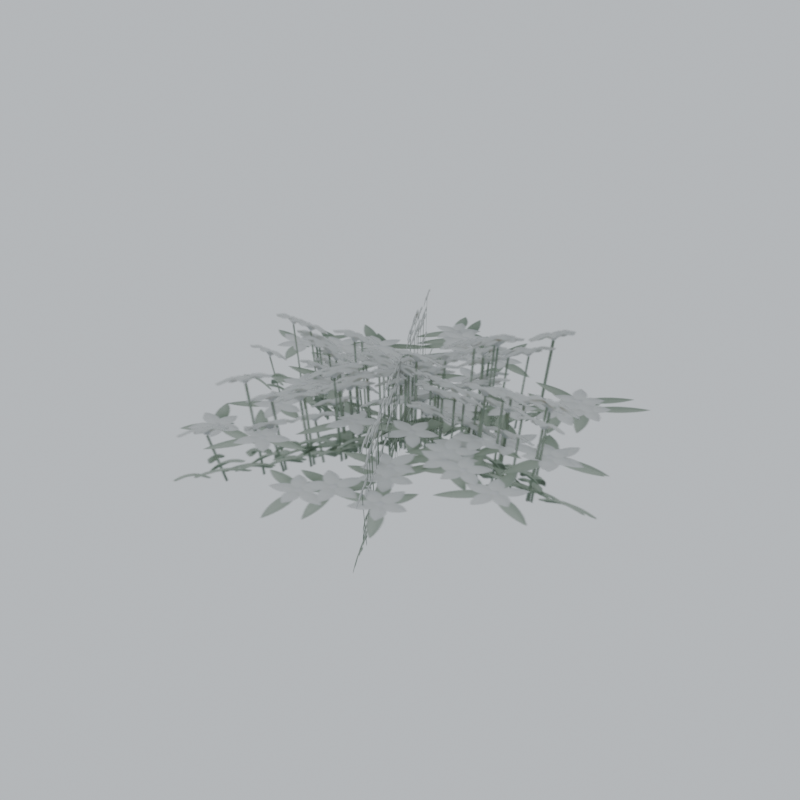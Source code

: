 # Source: f3_v3_whiteflower_atlas_authoring.blend  (saved by Blender 5.3.31; exported with 4.5.12 LTS)
import bpy
from mathutils import Matrix  # noqa: F401  (used for matrix-valued properties, if any)

bpy.ops.wm.read_factory_settings(use_empty=True)
scene = bpy.context.scene
scene.name = 'Scene'

# ---- images (referenced by path relative to the original .blend; pixels are not part of the script)
import os
ASSET_DIR = os.environ.get("B2B_ASSET_DIR", "")  # directory of the original .blend (textures are referenced by path, not embedded)
HERE = os.path.dirname(os.path.abspath(__file__))  # packed textures are extracted next to this script under _unpacked/

def load_image(name, relpath, width, height, colorspace="sRGB"):
    """Load a texture the original file referenced (path relative to the .blend, or extracted next to this script)."""
    p = next((c for c in (os.path.join(HERE, relpath), os.path.join(ASSET_DIR, relpath)) if relpath and os.path.exists(c)), "")
    if p:
        img = bpy.data.images.load(p, check_existing=True)
        img.name = name
    else:  # same state as the original file: an image datablock whose file is absent (Cycles renders it pink)
        img = bpy.data.images.new(name, width, height)
        img.source = "FILE"
        img.filepath = "//" + (relpath or name)
    img.colorspace_settings.name = colorspace
    return img
img_whiteflower_four_view_rgba_atlas = load_image('whiteflower four view RGBA atlas', '_unpacked/whiteflower-four-view-atlas.e48b7a99.png', 2048, 512, 'sRGB')

# ---- materials (node trees are filled in below, after node groups)
mat_v3_whiteflower_atlas_mask = bpy.data.materials.new('v3 whiteflower atlas MASK')

# ---- material node trees
mat_v3_whiteflower_atlas_mask.use_nodes = True; mat_v3_whiteflower_atlas_mask.node_tree.nodes.clear()
_N = mat_v3_whiteflower_atlas_mask.node_tree.nodes; _L = mat_v3_whiteflower_atlas_mask.node_tree.links
n0 = _N.new('ShaderNodeBsdfPrincipled'); n0.name = 'Principled BSDF'; n0.location = (-200, 100)
n0.inputs[2].default_value = 0.9
n0.inputs[10].default_value = 0.005
n1 = _N.new('ShaderNodeOutputMaterial'); n1.name = 'Material Output'; n1.location = (200, 100)
n2 = _N.new('ShaderNodeTexImage'); n2.name = 'Image Texture'; n2.location = (0, 0)
n2.image = img_whiteflower_four_view_rgba_atlas
_L.new(n0.outputs[0], n1.inputs[0])
_L.new(n2.outputs[0], n0.inputs[0])
_L.new(n2.outputs[1], n0.inputs[4])
n1.is_active_output = True

# ---- world
world_flower_bake_diffuse_sky = bpy.data.worlds.new('flower bake diffuse sky'); scene.world = world_flower_bake_diffuse_sky
world_flower_bake_diffuse_sky.use_nodes = True; world_flower_bake_diffuse_sky.node_tree.nodes.clear()
_N = world_flower_bake_diffuse_sky.node_tree.nodes; _L = world_flower_bake_diffuse_sky.node_tree.links
n0 = _N.new('ShaderNodeBackground'); n0.name = 'Background'; n0.location = (-200, 100)
n0.inputs[0].default_value = (0.8, 0.85, 0.9, 1.0)
n0.inputs[1].default_value = 0.8
n1 = _N.new('ShaderNodeOutputWorld'); n1.name = 'World Output'; n1.location = (200, 100)
_L.new(n0.outputs[0], n1.inputs[0])
n1.is_active_output = True

# ---- meshes
me_photographic_flower_card = bpy.data.meshes.new('photographic flower card')
me_photographic_flower_card.from_pydata([(-0.7, 0.0, 0.0), (0.7, 0.0, 0.0), (0.7, 0.0, 0.3838), (-0.7, 0.0, 0.3838)], [], [(0, 1, 2, 3)])
_uv = me_photographic_flower_card.uv_layers.new(name='UVMap')
_uv.uv.foreach_set('vector', [0.0, 0.0, 0.25, 0.0, 0.25, 1.0, 0.0, 1.0])
me_photographic_flower_card.materials.append(mat_v3_whiteflower_atlas_mask)
me_photographic_flower_card.update()
me_photographic_flower_card_001 = bpy.data.meshes.new('photographic flower card.001')
me_photographic_flower_card_001.from_pydata([(-0.35, -0.6062, 0.0), (0.35, 0.6062, 0.0), (0.35, 0.6062, 0.3758), (-0.35, -0.6062, 0.3758)], [], [(0, 1, 2, 3)])
_uv = me_photographic_flower_card_001.uv_layers.new(name='UVMap')
_uv.uv.foreach_set('vector', [0.25, 0.0, 0.5, 0.0, 0.5, 1.0, 0.25, 1.0])
me_photographic_flower_card_001.materials.append(mat_v3_whiteflower_atlas_mask)
me_photographic_flower_card_001.update()
me_photographic_flower_card_002 = bpy.data.meshes.new('photographic flower card.002')
me_photographic_flower_card_002.from_pydata([(0.35, -0.6062, 0.0), (-0.35, 0.6062, 0.0), (-0.35, 0.6062, 0.3723), (0.35, -0.6062, 0.3723)], [], [(0, 1, 2, 3)])
_uv = me_photographic_flower_card_002.uv_layers.new(name='UVMap')
_uv.uv.foreach_set('vector', [0.5, 0.0, 0.75, 0.0, 0.75, 1.0, 0.5, 1.0])
me_photographic_flower_card_002.materials.append(mat_v3_whiteflower_atlas_mask)
me_photographic_flower_card_002.update()
me_photographic_flower_card_003 = bpy.data.meshes.new('photographic flower card.003')
me_photographic_flower_card_003.from_pydata([(-0.7, -0.7, 0.17), (0.7, -0.7, 0.17), (0.7, 0.7, 0.17), (-0.7, 0.7, 0.17)], [], [(0, 1, 2, 3)])
_uv = me_photographic_flower_card_003.uv_layers.new(name='UVMap')
_uv.uv.foreach_set('vector', [0.75, 0.0, 1.0, 0.0, 1.0, 1.0, 0.75, 1.0])
me_photographic_flower_card_003.materials.append(mat_v3_whiteflower_atlas_mask)
me_photographic_flower_card_003.update()

# ---- objects
ob_whiteflower_photographed_view_0 = bpy.data.objects.new('whiteflower photographed view 0', me_photographic_flower_card)
ob_whiteflower_photographed_view_1 = bpy.data.objects.new('whiteflower photographed view 1', me_photographic_flower_card_001)
ob_whiteflower_photographed_view_2 = bpy.data.objects.new('whiteflower photographed view 2', me_photographic_flower_card_002)
ob_whiteflower_photographed_view_3 = bpy.data.objects.new('whiteflower photographed view 3', me_photographic_flower_card_003)

# ---- transforms, parenting, visibility, modifiers, constraints
ob_whiteflower_photographed_view_0.location = (0.0, 0.0, 0.0)
ob_whiteflower_photographed_view_1.location = (0.0, 0.0, 0.0)
ob_whiteflower_photographed_view_2.location = (0.0, 0.0, 0.0)
ob_whiteflower_photographed_view_3.location = (0.0, 0.0, 0.0)

# ---- collection membership
scene.collection.objects.link(ob_whiteflower_photographed_view_0)
scene.collection.objects.link(ob_whiteflower_photographed_view_1)
scene.collection.objects.link(ob_whiteflower_photographed_view_2)
scene.collection.objects.link(ob_whiteflower_photographed_view_3)

# ---- scene / render settings (as saved in the file)
scene.frame_start = 1; scene.frame_end = 250; scene.frame_set(1)
scene.render.engine = 'CYCLES'
scene.render.resolution_x = 512
scene.render.resolution_y = 512
scene.render.film_transparent = True
scene.render.bake_bias = 0.0
scene.render.bake_samples = 0
scene.render.compositor_device = 'GPU'
scene.cycles.samples = 20
scene.eevee.use_volume_custom_range = False
scene.eevee.fast_gi_thickness_near = 0.1
scene.eevee.fast_gi_thickness_far = 0.0
scene.eevee.ray_tracing_options.screen_trace_thickness = 0.1
bpy.context.view_layer.update()

# ---- added for rendering (the .blend has no active camera): camera
cam_auto = bpy.data.cameras.new('AutoCamera')
cam_auto.lens = 50.0
cam_auto.sensor_width = 36.0
cam_auto.clip_end = 1000.0
ob_auto_camera = bpy.data.objects.new('AutoCamera', cam_auto)
scene.collection.objects.link(ob_auto_camera)
ob_auto_camera.location = (1.86595, -2.23914, 1.68464)
ob_auto_camera.rotation_euler = (1.09748, -7.21219e-08, 0.694738)
scene.camera = ob_auto_camera
bpy.context.view_layer.update()
